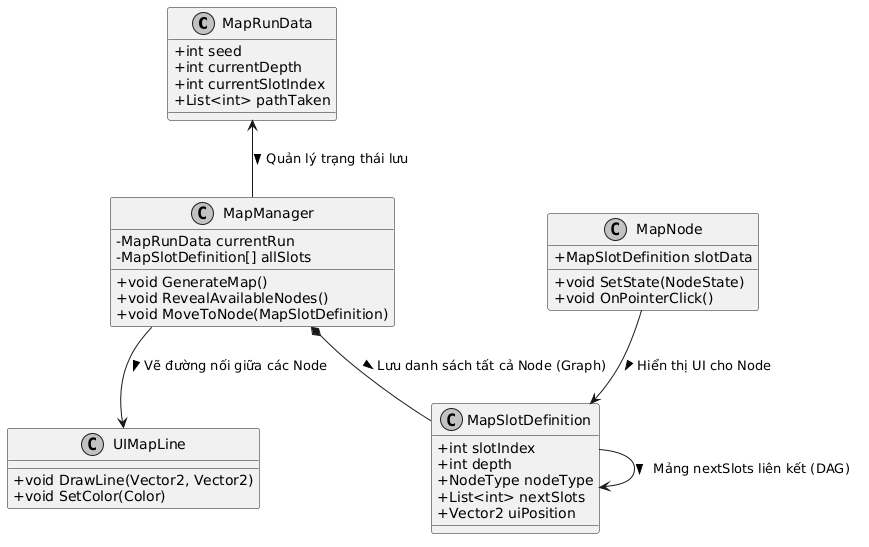

The diagram above was rendered by PlantUML. Its source (embedded in the PNG):
@startuml
skinparam shadowing false
skinparam monochrome true
skinparam classAttributeIconSize 0
skinparam defaultFontName Arial

class MapRunData {
    + int seed
    + int currentDepth
    + int currentSlotIndex
    + List<int> pathTaken
}

class MapManager {
    - MapRunData currentRun
    - MapSlotDefinition[] allSlots
    + void GenerateMap()
    + void RevealAvailableNodes()
    + void MoveToNode(MapSlotDefinition)
}

class MapSlotDefinition {
    + int slotIndex
    + int depth
    + NodeType nodeType
    + List<int> nextSlots
    + Vector2 uiPosition
}

class MapNode {
    + MapSlotDefinition slotData
    + void SetState(NodeState)
    + void OnPointerClick()
}

class UIMapLine {
    + void DrawLine(Vector2, Vector2)
    + void SetColor(Color)
}

MapRunData <-- MapManager : Quản lý trạng thái lưu >
MapManager *-- MapSlotDefinition : Lưu danh sách tất cả Node (Graph) >
MapNode --> MapSlotDefinition : Hiển thị UI cho Node >
MapManager --> UIMapLine : Vẽ đường nối giữa các Node >
MapSlotDefinition --> MapSlotDefinition : Mảng nextSlots liên kết (DAG) >
@enduml